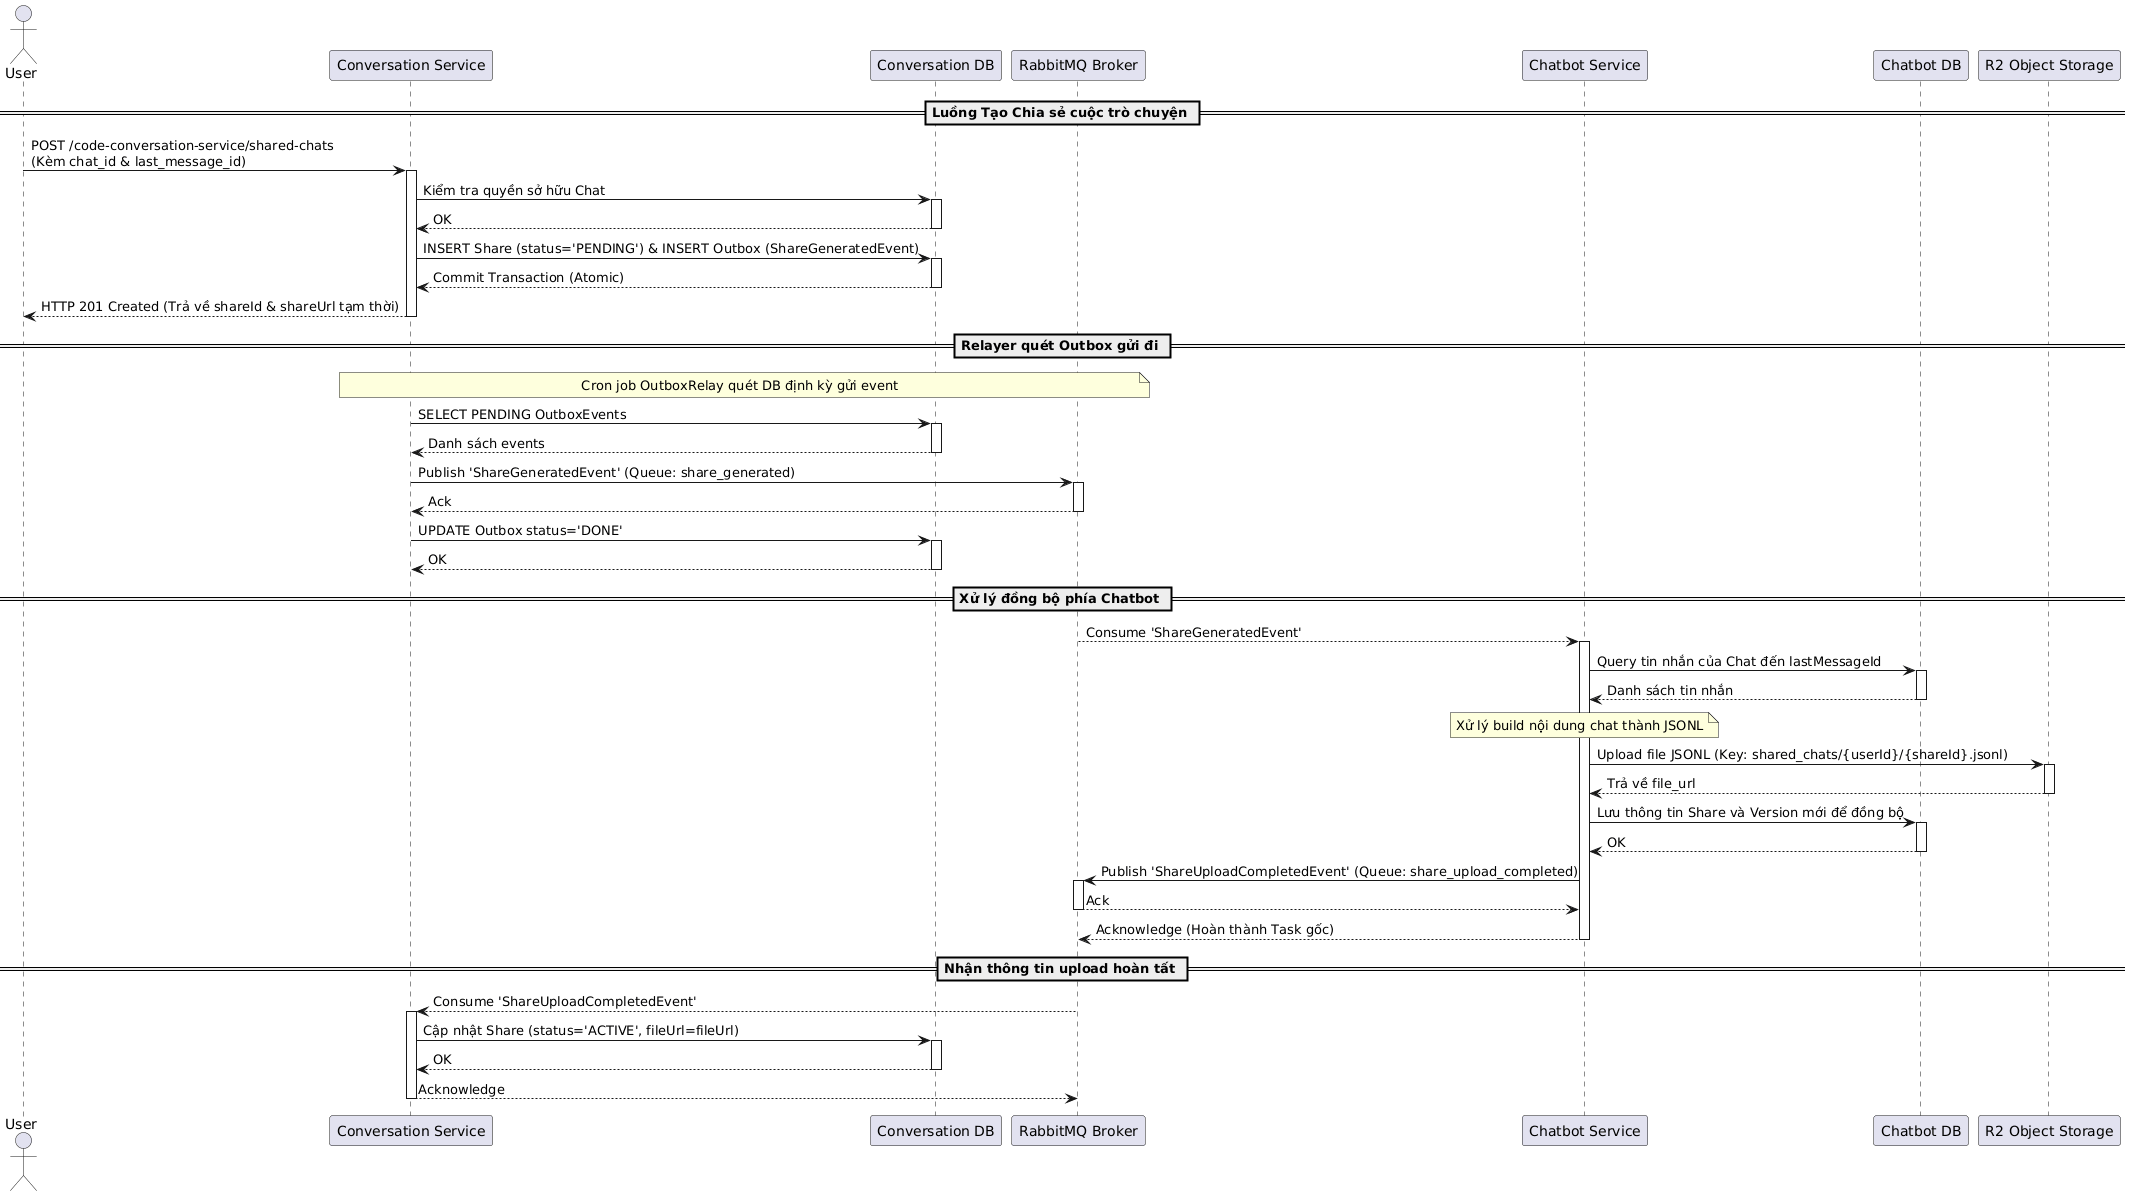

The diagram above was rendered by PlantUML. Its source (embedded in the PNG):
@startuml
actor User as User
participant "Conversation Service" as Conv
participant "Conversation DB" as ConvDB
participant "RabbitMQ Broker" as RabbitMQ
participant "Chatbot Service" as Chatbot
participant "Chatbot DB" as ChatbotDB
participant "R2 Object Storage" as R2

== Luồng Tạo Chia sẻ cuộc trò chuyện ==
User -> Conv: POST /code-conversation-service/shared-chats\n(Kèm chat_id & last_message_id)
activate Conv

Conv -> ConvDB: Kiểm tra quyền sở hữu Chat
activate ConvDB
ConvDB --> Conv: OK
deactivate ConvDB

Conv -> ConvDB: INSERT Share (status='PENDING') & INSERT Outbox (ShareGeneratedEvent)
activate ConvDB
ConvDB --> Conv: Commit Transaction (Atomic)
deactivate ConvDB

Conv --> User: HTTP 201 Created (Trả về shareId & shareUrl tạm thời)
deactivate Conv

== Relayer quét Outbox gửi đi ==
note over Conv, RabbitMQ: Cron job OutboxRelay quét DB định kỳ gửi event
Conv -> ConvDB: SELECT PENDING OutboxEvents
activate ConvDB
ConvDB --> Conv: Danh sách events
deactivate ConvDB

Conv -> RabbitMQ: Publish 'ShareGeneratedEvent' (Queue: share_generated)
activate RabbitMQ
RabbitMQ --> Conv: Ack
deactivate RabbitMQ

Conv -> ConvDB: UPDATE Outbox status='DONE'
activate ConvDB
ConvDB --> Conv: OK
deactivate ConvDB

== Xử lý đồng bộ phía Chatbot ==
RabbitMQ --> Chatbot: Consume 'ShareGeneratedEvent'
activate Chatbot

Chatbot -> ChatbotDB: Query tin nhắn của Chat đến lastMessageId
activate ChatbotDB
ChatbotDB --> Chatbot: Danh sách tin nhắn
deactivate ChatbotDB

note over Chatbot: Xử lý build nội dung chat thành JSONL

Chatbot -> R2: Upload file JSONL (Key: shared_chats/{userId}/{shareId}.jsonl)
activate R2
R2 --> Chatbot: Trả về file_url
deactivate R2

Chatbot -> ChatbotDB: Lưu thông tin Share và Version mới để đồng bộ
activate ChatbotDB
ChatbotDB --> Chatbot: OK
deactivate ChatbotDB

Chatbot -> RabbitMQ: Publish 'ShareUploadCompletedEvent' (Queue: share_upload_completed)
activate RabbitMQ
RabbitMQ --> Chatbot: Ack
deactivate RabbitMQ

Chatbot --> RabbitMQ: Acknowledge (Hoàn thành Task gốc)
deactivate Chatbot

== Nhận thông tin upload hoàn tất ==
RabbitMQ --> Conv: Consume 'ShareUploadCompletedEvent'
activate Conv

Conv -> ConvDB: Cập nhật Share (status='ACTIVE', fileUrl=fileUrl)
activate ConvDB
ConvDB --> Conv: OK
deactivate ConvDB

Conv --> RabbitMQ: Acknowledge
deactivate Conv
@enduml